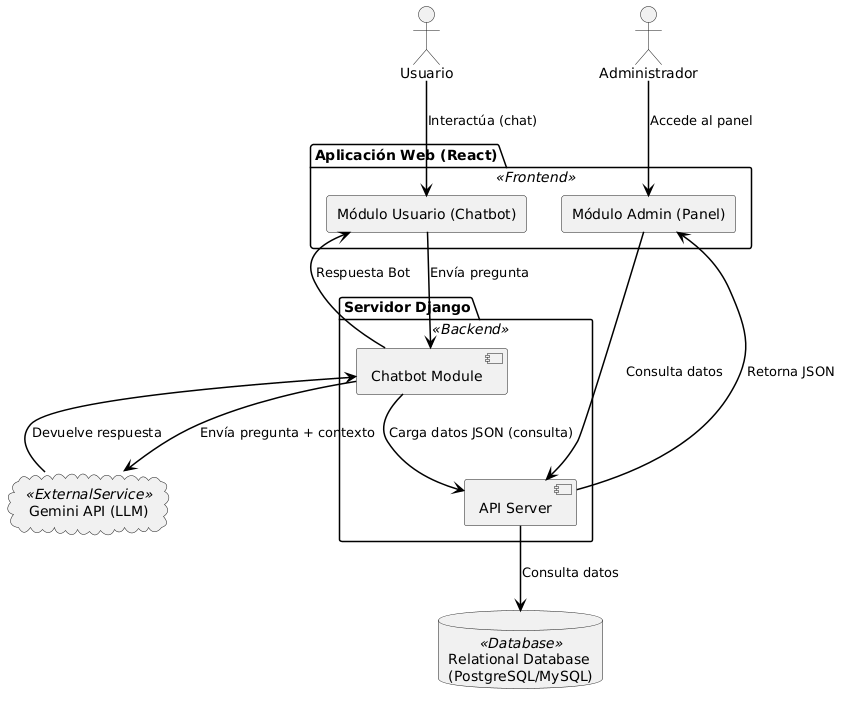

The diagram above was rendered by PlantUML. Its source (embedded in the PNG):
@startuml
skinparam backgroundColor #FFFFFF
skinparam componentStyle uml2
skinparam rectangle {
    BackgroundColor<<Frontend>> #E3F2FD
    BackgroundColor<<Backend>> #E8F5E9
    BackgroundColor<<Database>> #FFF3E0
    BackgroundColor<<ExternalService>> #FCE4EC
}
skinparam ArrowColor Black
skinparam ArrowThickness 1.5

actor Usuario
actor Administrador

package "Aplicación Web (React)" <<Frontend>> {
    rectangle "Módulo Usuario (Chatbot)" as WebUsuario
    rectangle "Módulo Admin (Panel)" as WebAdmin
}

package "Servidor Django" <<Backend>> {
    [API Server] as APIServer
    [Chatbot Module] as Chatbot
}

database "Relational Database\n(PostgreSQL/MySQL)" as DB <<Database>>
cloud "Gemini API (LLM)" as Gemini <<ExternalService>>

' Flujo de Usuario y Chatbot
Usuario --> WebUsuario : Interactúa (chat)
WebUsuario --> Chatbot : Envía pregunta
Chatbot --> APIServer : Carga datos JSON (consulta)
APIServer --> DB : Consulta datos
Chatbot --> Gemini : Envía pregunta + contexto
Gemini --> Chatbot : Devuelve respuesta
Chatbot -left-> WebUsuario : Respuesta Bot

' Flujo de Admin
Administrador --> WebAdmin : Accede al panel
WebAdmin -down-> APIServer : Consulta datos
APIServer -up-> WebAdmin : Retorna JSON
@enduml